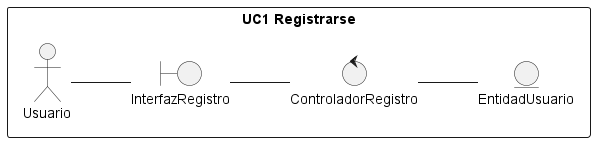

The diagram above was rendered by PlantUML. Its source (embedded in the PNG):
@startuml DA1
/'
    Crear el diagrama de clases de análisis y de colaboración de los casos de uso prioritarios del proyecto.

    Para conseguir el diagrama de clases seguir los siguientes pasos:

    1. Identificar las clases Entidad (Modelo)
    2. Identificar las clases Interfaz (Vista)
    3. Identificar las clases Control (Controlador)
    4. Identificar las relaciones entre estas clases
    
    Este diagrama debe ser específico de un caso de uso y las clases deben ser representadas con sus estereotipos.
    
    Para conseguir el diagrama de colaboración, identifique las relaciones (enlaces) entre los objetos y los requerimientos (mensajes) sobre cada objeto involucrado en la descripción del caso de uso.
'/
left to right direction

rectangle "UC1 Registrarse"{
    actor Usuario 
    entity "EntidadUsuario" as e1
    boundary "InterfazRegistro" as i1
    control "ControladorRegistro" as c1
}
Usuario -- i1
i1 -- c1
c1 -- e1



@enduml